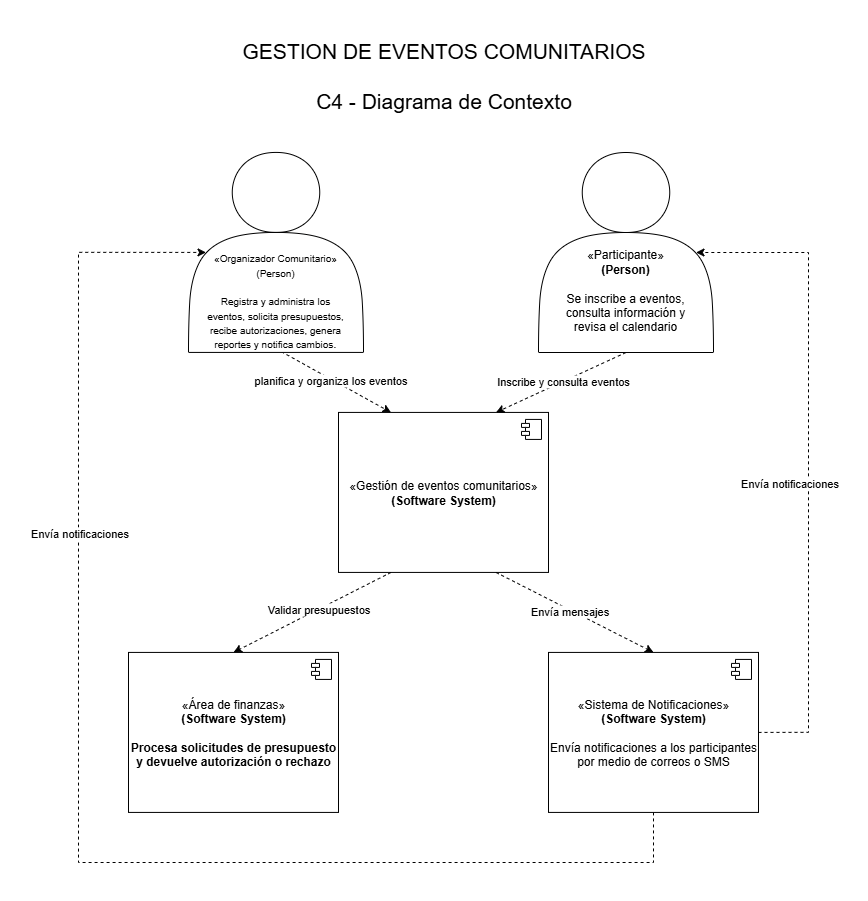

The diagram above was exported from draw.io. Its source (the exported page's mxGraphModel, read from the mxfile embedded in the PNG):
<mxGraphModel dx="1737" dy="1032" grid="1" gridSize="10" guides="1" tooltips="1" connect="1" arrows="1" fold="1" page="1" pageScale="1" pageWidth="827" pageHeight="1169" math="0" shadow="0">
  <root>
    <mxCell id="0" />
    <mxCell id="1" parent="0" />
    <mxCell id="2" value="«Gestión de eventos comunitarios»&lt;br&gt;&lt;b&gt;(Software System)&lt;/b&gt;" style="html=1;dropTarget=0;whiteSpace=wrap;" vertex="1" parent="1">
      <mxGeometry x="320" y="409.92" width="210" height="160" as="geometry" />
    </mxCell>
    <mxCell id="3" value="" style="shape=module;jettyWidth=8;jettyHeight=4;" vertex="1" parent="2">
      <mxGeometry x="1" width="20" height="20" relative="1" as="geometry">
        <mxPoint x="-27" y="7" as="offset" />
      </mxGeometry>
    </mxCell>
    <mxCell id="4" value="«Área de finanzas»&lt;br&gt;&lt;b&gt;(Software System)&lt;/b&gt;&lt;div&gt;&lt;b&gt;&lt;br&gt;&lt;/b&gt;&lt;div&gt;&lt;b&gt;Procesa solicitudes de presupuesto y devuelve autorización o rechazo&lt;/b&gt;&lt;/div&gt;&lt;/div&gt;" style="html=1;dropTarget=0;whiteSpace=wrap;" vertex="1" parent="1">
      <mxGeometry x="110" y="649.92" width="210" height="160" as="geometry" />
    </mxCell>
    <mxCell id="5" value="" style="shape=module;jettyWidth=8;jettyHeight=4;" vertex="1" parent="4">
      <mxGeometry x="1" width="20" height="20" relative="1" as="geometry">
        <mxPoint x="-27" y="7" as="offset" />
      </mxGeometry>
    </mxCell>
    <mxCell id="6" style="edgeStyle=orthogonalEdgeStyle;rounded=0;orthogonalLoop=1;jettySize=auto;html=1;exitX=0.5;exitY=1;exitDx=0;exitDy=0;entryX=0.1;entryY=0.5;entryDx=0;entryDy=0;dashed=1;entryPerimeter=0;" edge="1" source="7" target="22" parent="1">
      <mxGeometry relative="1" as="geometry">
        <Array as="points">
          <mxPoint x="635" y="860" />
          <mxPoint x="60" y="860" />
          <mxPoint x="60" y="250" />
        </Array>
      </mxGeometry>
    </mxCell>
    <mxCell id="7" value="«Sistema de Notificaciones»&lt;br&gt;&lt;b&gt;(Software System)&lt;/b&gt;&lt;div&gt;&lt;b&gt;&lt;br&gt;&lt;/b&gt;&lt;div&gt;Envía notificaciones a los participantes por medio de correos o SMS&lt;/div&gt;&lt;/div&gt;" style="html=1;dropTarget=0;whiteSpace=wrap;" vertex="1" parent="1">
      <mxGeometry x="530" y="649.92" width="210" height="160" as="geometry" />
    </mxCell>
    <mxCell id="8" value="" style="shape=module;jettyWidth=8;jettyHeight=4;" vertex="1" parent="7">
      <mxGeometry x="1" width="20" height="20" relative="1" as="geometry">
        <mxPoint x="-27" y="7" as="offset" />
      </mxGeometry>
    </mxCell>
    <mxCell id="9" value="" style="endArrow=classic;html=1;rounded=0;exitX=0.5;exitY=1;exitDx=0;exitDy=0;entryX=0.25;entryY=0;entryDx=0;entryDy=0;dashed=1;" edge="1" source="23" target="2" parent="1">
      <mxGeometry width="50" height="50" relative="1" as="geometry">
        <mxPoint x="750" y="519.92" as="sourcePoint" />
        <mxPoint x="800" y="469.92" as="targetPoint" />
      </mxGeometry>
    </mxCell>
    <mxCell id="10" value="planifica y organiza los eventos" style="edgeLabel;html=1;align=center;verticalAlign=middle;resizable=0;points=[];" vertex="1" connectable="0" parent="9">
      <mxGeometry x="-0.0728" y="-1" relative="1" as="geometry">
        <mxPoint as="offset" />
      </mxGeometry>
    </mxCell>
    <mxCell id="11" value="" style="endArrow=classic;html=1;rounded=0;exitX=0.5;exitY=1;exitDx=0;exitDy=0;entryX=0.75;entryY=0;entryDx=0;entryDy=0;dashed=1;" edge="1" source="25" target="2" parent="1">
      <mxGeometry width="50" height="50" relative="1" as="geometry">
        <mxPoint x="370" y="289.92" as="sourcePoint" />
        <mxPoint x="528" y="369.92" as="targetPoint" />
      </mxGeometry>
    </mxCell>
    <mxCell id="12" value="Inscribe y consulta eventos&amp;nbsp;" style="edgeLabel;html=1;align=center;verticalAlign=middle;resizable=0;points=[];" vertex="1" connectable="0" parent="11">
      <mxGeometry x="-0.0538" y="-1" relative="1" as="geometry">
        <mxPoint as="offset" />
      </mxGeometry>
    </mxCell>
    <mxCell id="13" value="" style="endArrow=classic;html=1;rounded=0;exitX=0.25;exitY=1;exitDx=0;exitDy=0;entryX=0.5;entryY=0;entryDx=0;entryDy=0;dashed=1;" edge="1" source="2" target="4" parent="1">
      <mxGeometry width="50" height="50" relative="1" as="geometry">
        <mxPoint x="180" y="529.92" as="sourcePoint" />
        <mxPoint x="380" y="649.92" as="targetPoint" />
      </mxGeometry>
    </mxCell>
    <mxCell id="14" value="Validar presupuestos" style="edgeLabel;html=1;align=center;verticalAlign=middle;resizable=0;points=[];" vertex="1" connectable="0" parent="13">
      <mxGeometry x="-0.0728" y="-1" relative="1" as="geometry">
        <mxPoint as="offset" />
      </mxGeometry>
    </mxCell>
    <mxCell id="15" value="" style="endArrow=classic;html=1;rounded=0;exitX=0.75;exitY=1;exitDx=0;exitDy=0;entryX=0.5;entryY=0;entryDx=0;entryDy=0;dashed=1;" edge="1" source="2" target="7" parent="1">
      <mxGeometry width="50" height="50" relative="1" as="geometry">
        <mxPoint x="340" y="659.92" as="sourcePoint" />
        <mxPoint x="478" y="609.92" as="targetPoint" />
      </mxGeometry>
    </mxCell>
    <mxCell id="16" value="Envía mensajes" style="edgeLabel;html=1;align=center;verticalAlign=middle;resizable=0;points=[];" vertex="1" connectable="0" parent="15">
      <mxGeometry x="-0.0728" y="-1" relative="1" as="geometry">
        <mxPoint as="offset" />
      </mxGeometry>
    </mxCell>
    <mxCell id="17" style="edgeStyle=orthogonalEdgeStyle;rounded=0;orthogonalLoop=1;jettySize=auto;html=1;exitX=1;exitY=0.5;exitDx=0;exitDy=0;entryX=0.9;entryY=0.5;entryDx=0;entryDy=0;entryPerimeter=0;dashed=1;" edge="1" source="7" target="25" parent="1">
      <mxGeometry relative="1" as="geometry">
        <Array as="points">
          <mxPoint x="790" y="730" />
          <mxPoint x="790" y="250" />
        </Array>
      </mxGeometry>
    </mxCell>
    <mxCell id="18" value="&lt;div&gt;&lt;font style=&quot;font-size: 21px;&quot;&gt;GESTION DE EVENTOS COMUNITARIOS&lt;/font&gt;&lt;/div&gt;&lt;div&gt;&lt;font style=&quot;font-size: 21px;&quot;&gt;&lt;br&gt;&lt;/font&gt;&lt;/div&gt;&lt;div&gt;&lt;font style=&quot;font-size: 21px;&quot;&gt;C4 - Diagrama de Contexto&lt;/font&gt;&lt;/div&gt;" style="text;html=1;align=center;verticalAlign=middle;resizable=0;points=[];autosize=1;strokeColor=none;fillColor=none;" vertex="1" parent="1">
      <mxGeometry x="210" y="28" width="430" height="90" as="geometry" />
    </mxCell>
    <mxCell id="19" value="Envía notificaciones" style="edgeLabel;html=1;align=center;verticalAlign=middle;resizable=0;points=[];" vertex="1" connectable="0" parent="1">
      <mxGeometry x="60" y="529.92" as="geometry" />
    </mxCell>
    <mxCell id="20" value="Envía notificaciones" style="edgeLabel;html=1;align=center;verticalAlign=middle;resizable=0;points=[];" vertex="1" connectable="0" parent="1">
      <mxGeometry x="770" y="480" as="geometry" />
    </mxCell>
    <mxCell id="21" value="" style="group" vertex="1" connectable="0" parent="1">
      <mxGeometry x="170" y="149.92000000000002" width="175" height="200" as="geometry" />
    </mxCell>
    <mxCell id="22" value="" style="shape=actor;whiteSpace=wrap;html=1;" vertex="1" parent="21">
      <mxGeometry width="175" height="200" as="geometry" />
    </mxCell>
    <mxCell id="23" value="&lt;font style=&quot;font-size: 10px;&quot;&gt;«Organizador Comunitario»&lt;/font&gt;&lt;div&gt;&lt;font style=&quot;font-size: 10px;&quot;&gt;(Person)&lt;/font&gt;&lt;/div&gt;&lt;div&gt;&lt;font style=&quot;font-size: 10px;&quot;&gt;&lt;br&gt;&lt;/font&gt;&lt;/div&gt;&lt;div&gt;&lt;font style=&quot;font-size: 10px;&quot;&gt;Registra y administra los eventos, solicita presupuestos, recibe autorizaciones, genera reportes y notifica cambios&lt;/font&gt;.&lt;/div&gt;" style="text;html=1;align=center;verticalAlign=middle;whiteSpace=wrap;rounded=0;" vertex="1" parent="21">
      <mxGeometry x="11.41304347826087" y="100.00370370370369" width="152.17391304347825" height="96.2962962962963" as="geometry" />
    </mxCell>
    <mxCell id="24" value="" style="group" vertex="1" connectable="0" parent="1">
      <mxGeometry x="520" y="150" width="175" height="200" as="geometry" />
    </mxCell>
    <mxCell id="25" value="" style="shape=actor;whiteSpace=wrap;html=1;" vertex="1" parent="24">
      <mxGeometry width="175" height="200" as="geometry" />
    </mxCell>
    <mxCell id="26" value="«Participante»&lt;br&gt;&lt;b&gt;(Person)&lt;/b&gt;&lt;div&gt;&lt;b&gt;&lt;br&gt;&lt;/b&gt;&lt;div&gt;Se inscribe a eventos, consulta información y revisa el calendario&lt;/div&gt;&lt;/div&gt;" style="text;html=1;align=center;verticalAlign=middle;whiteSpace=wrap;rounded=0;" vertex="1" parent="24">
      <mxGeometry x="11.41304347826087" y="90.00370370370369" width="152.17391304347825" height="96.2962962962963" as="geometry" />
    </mxCell>
  </root>
</mxGraphModel>